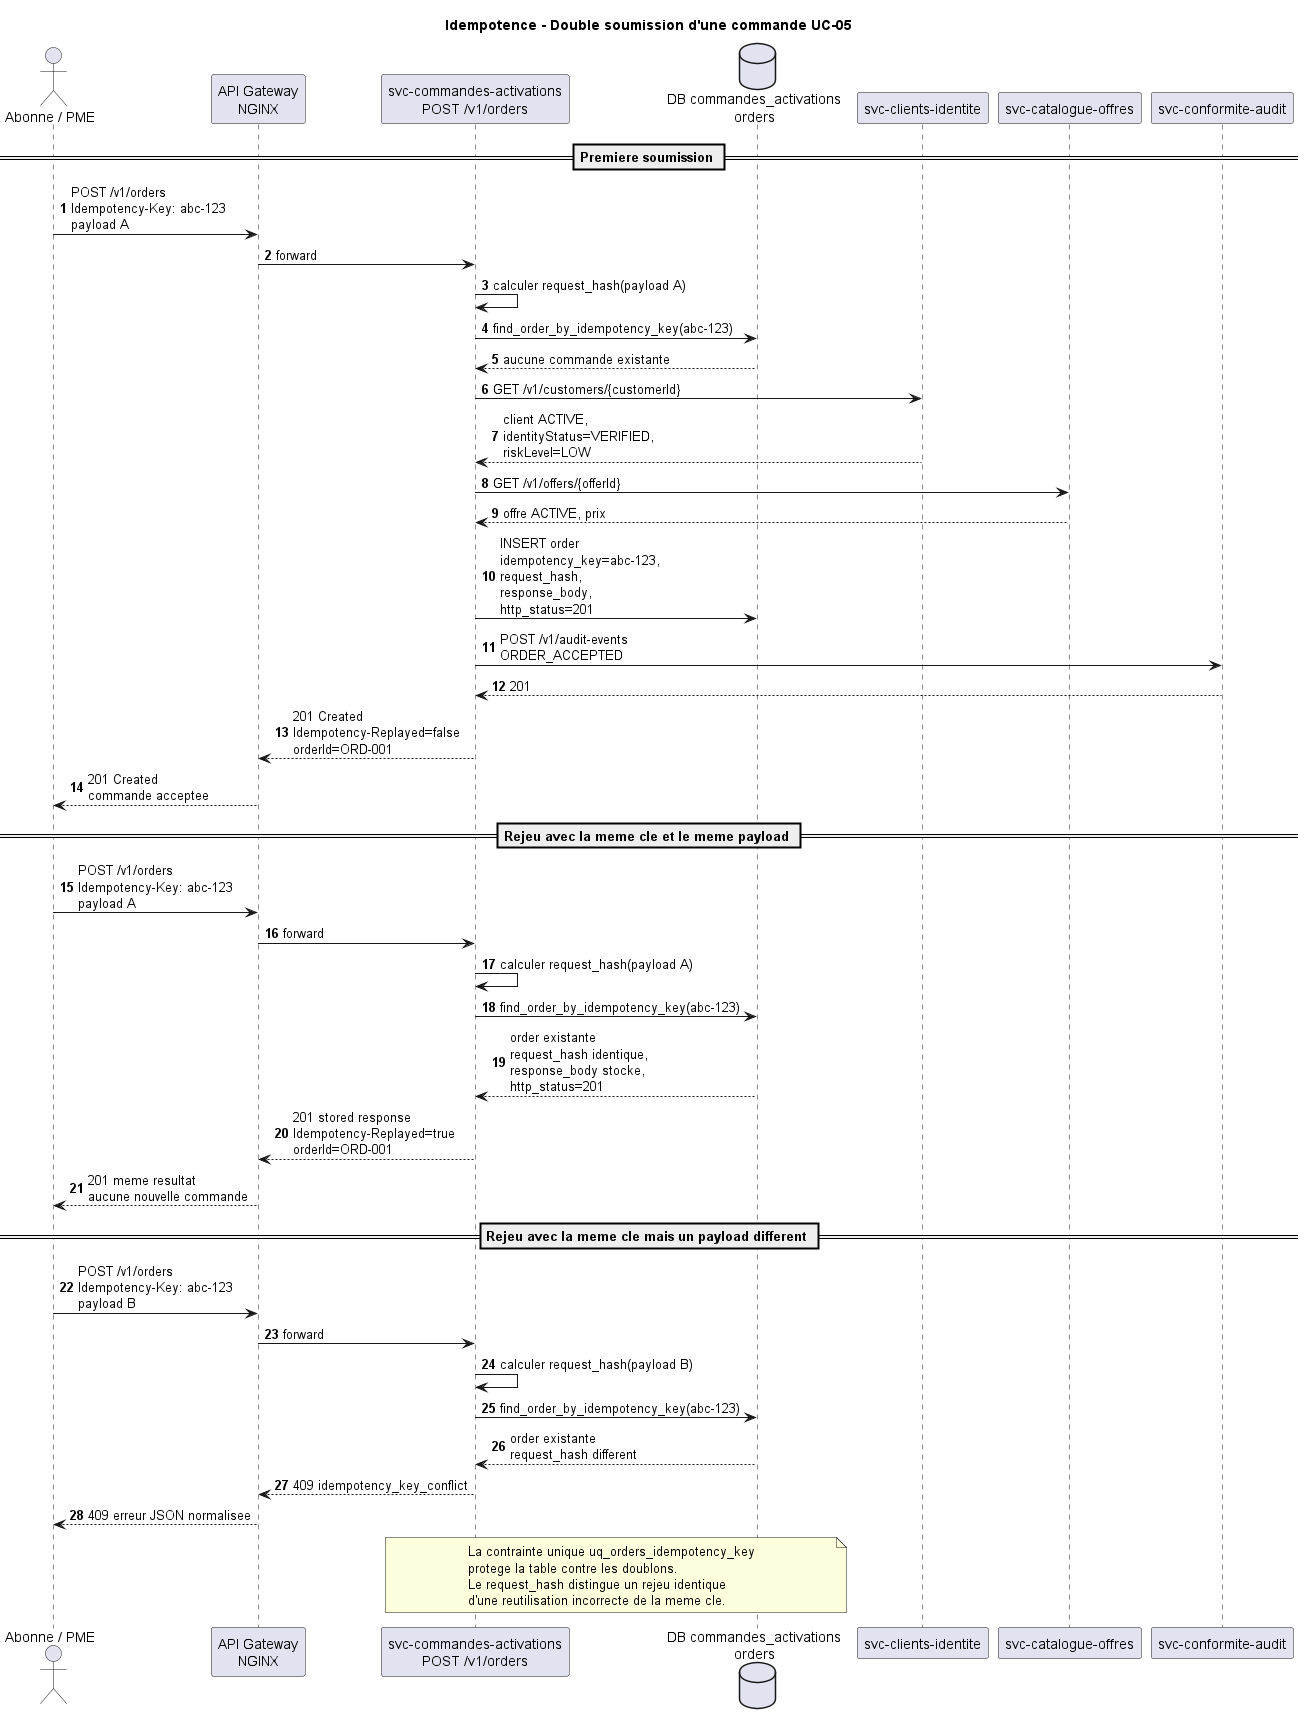

The diagram above was rendered by PlantUML. Its source (embedded in the PNG):
@startuml
title Idempotence - Double soumission d'une commande UC-05

autonumber
actor "Abonne / PME" as User
participant "API Gateway\nNGINX" as Gateway
participant "svc-commandes-activations\nPOST /v1/orders" as Orders
database "DB commandes_activations\norders" as OrderDb
participant "svc-clients-identite" as Customers
participant "svc-catalogue-offres" as Offers
participant "svc-conformite-audit" as Audit

== Premiere soumission ==

User -> Gateway : POST /v1/orders\nIdempotency-Key: abc-123\npayload A
Gateway -> Orders : forward
Orders -> Orders : calculer request_hash(payload A)
Orders -> OrderDb : find_order_by_idempotency_key(abc-123)
OrderDb --> Orders : aucune commande existante
Orders -> Customers : GET /v1/customers/{customerId}
Customers --> Orders : client ACTIVE,\nidentityStatus=VERIFIED,\nriskLevel=LOW
Orders -> Offers : GET /v1/offers/{offerId}
Offers --> Orders : offre ACTIVE, prix
Orders -> OrderDb : INSERT order\nidempotency_key=abc-123,\nrequest_hash,\nresponse_body,\nhttp_status=201
Orders -> Audit : POST /v1/audit-events\nORDER_ACCEPTED
Audit --> Orders : 201
Orders --> Gateway : 201 Created\nIdempotency-Replayed=false\norderId=ORD-001
Gateway --> User : 201 Created\ncommande acceptee

== Rejeu avec la meme cle et le meme payload ==

User -> Gateway : POST /v1/orders\nIdempotency-Key: abc-123\npayload A
Gateway -> Orders : forward
Orders -> Orders : calculer request_hash(payload A)
Orders -> OrderDb : find_order_by_idempotency_key(abc-123)
OrderDb --> Orders : order existante\nrequest_hash identique,\nresponse_body stocke,\nhttp_status=201
Orders --> Gateway : 201 stored response\nIdempotency-Replayed=true\norderId=ORD-001
Gateway --> User : 201 meme resultat\naucune nouvelle commande

== Rejeu avec la meme cle mais un payload different ==

User -> Gateway : POST /v1/orders\nIdempotency-Key: abc-123\npayload B
Gateway -> Orders : forward
Orders -> Orders : calculer request_hash(payload B)
Orders -> OrderDb : find_order_by_idempotency_key(abc-123)
OrderDb --> Orders : order existante\nrequest_hash different
Orders --> Gateway : 409 idempotency_key_conflict
Gateway --> User : 409 erreur JSON normalisee

note over Orders,OrderDb
La contrainte unique uq_orders_idempotency_key
protege la table contre les doublons.
Le request_hash distingue un rejeu identique
d'une reutilisation incorrecte de la meme cle.
end note

@enduml